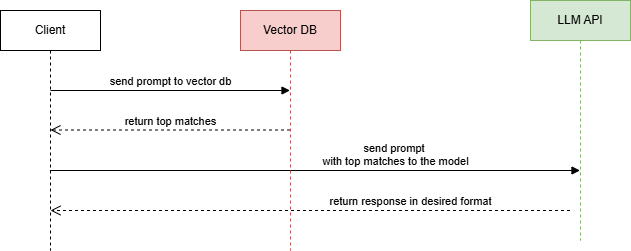

The diagram above was exported from draw.io. Its source (the exported page's mxGraphModel, read from the mxfile embedded in the PNG):
<mxGraphModel dx="576" dy="841" grid="1" gridSize="10" guides="1" tooltips="1" connect="1" arrows="1" fold="1" page="1" pageScale="1" pageWidth="850" pageHeight="1100" math="0" shadow="0">
  <root>
    <mxCell id="0" />
    <mxCell id="1" parent="0" />
    <mxCell id="7bV-YWdE4SNP33KC-X1z-2" value="Client" style="shape=umlLifeline;perimeter=lifelinePerimeter;whiteSpace=wrap;html=1;container=1;dropTarget=0;collapsible=0;recursiveResize=0;outlineConnect=0;portConstraint=eastwest;newEdgeStyle={&quot;curved&quot;:0,&quot;rounded&quot;:0};" parent="1" vertex="1">
      <mxGeometry x="920" y="40" width="100" height="240" as="geometry" />
    </mxCell>
    <mxCell id="7bV-YWdE4SNP33KC-X1z-3" value="LLM API" style="shape=umlLifeline;perimeter=lifelinePerimeter;whiteSpace=wrap;html=1;container=1;dropTarget=0;collapsible=0;recursiveResize=0;outlineConnect=0;portConstraint=eastwest;newEdgeStyle={&quot;curved&quot;:0,&quot;rounded&quot;:0};fillColor=#d5e8d4;strokeColor=#82b366;" parent="1" vertex="1">
      <mxGeometry x="1450" y="30" width="100" height="240" as="geometry" />
    </mxCell>
    <mxCell id="7bV-YWdE4SNP33KC-X1z-4" value="&lt;blockquote style=&quot;margin: 0 0 0 40px; border: none; padding: 0px;&quot;&gt;&lt;blockquote style=&quot;margin: 0 0 0 40px; border: none; padding: 0px;&quot;&gt;&lt;blockquote style=&quot;margin: 0 0 0 40px; border: none; padding: 0px;&quot;&gt;&lt;blockquote style=&quot;margin: 0 0 0 40px; border: none; padding: 0px;&quot;&gt;send prompt&amp;nbsp;&lt;/blockquote&gt;&lt;/blockquote&gt;&lt;/blockquote&gt;&lt;blockquote style=&quot;margin: 0 0 0 40px; border: none; padding: 0px;&quot;&gt;&lt;blockquote style=&quot;margin: 0 0 0 40px; border: none; padding: 0px;&quot;&gt;&lt;blockquote style=&quot;margin: 0 0 0 40px; border: none; padding: 0px;&quot;&gt;with top matches to the model&lt;/blockquote&gt;&lt;/blockquote&gt;&lt;/blockquote&gt;&lt;/blockquote&gt;" style="html=1;verticalAlign=bottom;endArrow=block;curved=0;rounded=0;" parent="1" edge="1">
      <mxGeometry width="80" relative="1" as="geometry">
        <mxPoint x="969.5" y="200" as="sourcePoint" />
        <mxPoint x="1499.5" y="200" as="targetPoint" />
        <mxPoint as="offset" />
      </mxGeometry>
    </mxCell>
    <mxCell id="7bV-YWdE4SNP33KC-X1z-5" value="&lt;blockquote style=&quot;margin: 0 0 0 40px; border: none; padding: 0px;&quot;&gt;&lt;blockquote style=&quot;margin: 0 0 0 40px; border: none; padding: 0px;&quot;&gt;&lt;blockquote style=&quot;margin: 0 0 0 40px; border: none; padding: 0px;&quot;&gt;&lt;blockquote style=&quot;margin: 0 0 0 40px; border: none; padding: 0px;&quot;&gt;&lt;blockquote style=&quot;margin: 0 0 0 40px; border: none; padding: 0px;&quot;&gt;return response in desired format&lt;/blockquote&gt;&lt;/blockquote&gt;&lt;/blockquote&gt;&lt;/blockquote&gt;&lt;/blockquote&gt;" style="html=1;verticalAlign=bottom;endArrow=open;dashed=1;endSize=8;curved=0;rounded=0;" parent="1" edge="1">
      <mxGeometry x="0.0016" relative="1" as="geometry">
        <mxPoint x="1489.5" y="240" as="sourcePoint" />
        <mxPoint x="970" y="240" as="targetPoint" />
        <mxPoint as="offset" />
      </mxGeometry>
    </mxCell>
    <mxCell id="vbedRtdYTi9RuZn_P3dA-1" value="Vector DB" style="shape=umlLifeline;perimeter=lifelinePerimeter;whiteSpace=wrap;html=1;container=1;dropTarget=0;collapsible=0;recursiveResize=0;outlineConnect=0;portConstraint=eastwest;newEdgeStyle={&quot;curved&quot;:0,&quot;rounded&quot;:0};fillColor=#f8cecc;strokeColor=#b85450;" vertex="1" parent="1">
      <mxGeometry x="1160" y="40" width="100" height="240" as="geometry" />
    </mxCell>
    <mxCell id="vbedRtdYTi9RuZn_P3dA-2" value="send prompt to vector db" style="html=1;verticalAlign=bottom;endArrow=block;curved=0;rounded=0;" edge="1" parent="1" target="vbedRtdYTi9RuZn_P3dA-1">
      <mxGeometry width="80" relative="1" as="geometry">
        <mxPoint x="970" y="120" as="sourcePoint" />
        <mxPoint x="1050" y="120" as="targetPoint" />
      </mxGeometry>
    </mxCell>
    <mxCell id="vbedRtdYTi9RuZn_P3dA-3" value="return top matches" style="html=1;verticalAlign=bottom;endArrow=open;dashed=1;endSize=8;curved=0;rounded=0;" edge="1" parent="1" source="vbedRtdYTi9RuZn_P3dA-1">
      <mxGeometry relative="1" as="geometry">
        <mxPoint x="1050" y="159.5" as="sourcePoint" />
        <mxPoint x="970" y="159.5" as="targetPoint" />
      </mxGeometry>
    </mxCell>
  </root>
</mxGraphModel>